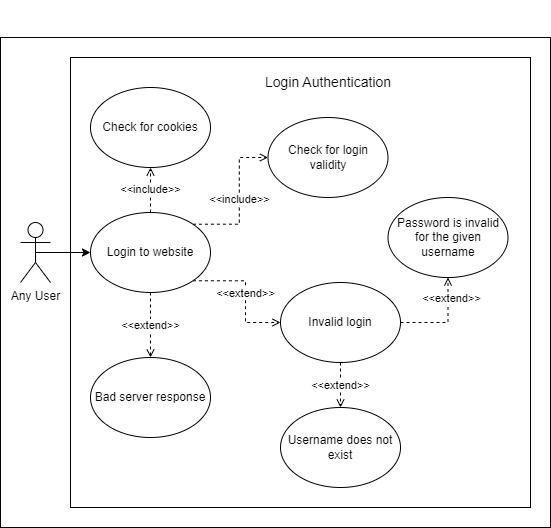

The diagram above was exported from draw.io. Its source (the exported page's mxGraphModel, read from the mxfile embedded in the PNG):
<mxGraphModel dx="1343" dy="719" grid="1" gridSize="10" guides="1" tooltips="1" connect="1" arrows="1" fold="1" page="1" pageScale="1" pageWidth="850" pageHeight="1100" math="0" shadow="0">
  <root>
    <mxCell id="0" />
    <mxCell id="1" parent="0" />
    <mxCell id="ygoxvvmQ4GEpdtxst8CI-1" value="" style="rounded=0;whiteSpace=wrap;html=1;" parent="1" vertex="1">
      <mxGeometry x="130" y="190" width="550" height="490" as="geometry" />
    </mxCell>
    <mxCell id="20R8MSBPjYjzc3jtBO2L-13" value="" style="rounded=0;whiteSpace=wrap;html=1;" vertex="1" parent="1">
      <mxGeometry x="200" y="210" width="460" height="450" as="geometry" />
    </mxCell>
    <mxCell id="ygoxvvmQ4GEpdtxst8CI-4" value="&lt;font style=&quot;font-size: 14px;&quot;&gt;Login Authentication&lt;/font&gt;" style="text;whiteSpace=wrap;html=1;align=center;" parent="1" vertex="1">
      <mxGeometry x="357.5" y="220" width="200" height="40" as="geometry" />
    </mxCell>
    <mxCell id="ygoxvvmQ4GEpdtxst8CI-5" style="edgeStyle=none;rounded=0;orthogonalLoop=1;jettySize=auto;html=1;exitX=0.5;exitY=0;exitDx=0;exitDy=0;dashed=1;startArrow=open;startFill=0;endArrow=none;endFill=0;" parent="1" edge="1">
      <mxGeometry relative="1" as="geometry">
        <mxPoint x="425" y="160" as="sourcePoint" />
        <mxPoint x="425" y="160" as="targetPoint" />
      </mxGeometry>
    </mxCell>
    <mxCell id="ygoxvvmQ4GEpdtxst8CI-2" value="Any User" style="shape=umlActor;verticalLabelPosition=bottom;verticalAlign=top;html=1;outlineConnect=0;" parent="1" vertex="1">
      <mxGeometry x="150" y="375" width="30" height="60" as="geometry" />
    </mxCell>
    <mxCell id="20R8MSBPjYjzc3jtBO2L-3" style="edgeStyle=orthogonalEdgeStyle;rounded=0;orthogonalLoop=1;jettySize=auto;html=1;exitX=0.5;exitY=0.5;exitDx=0;exitDy=0;exitPerimeter=0;entryX=0;entryY=0.5;entryDx=0;entryDy=0;" edge="1" parent="1" source="ygoxvvmQ4GEpdtxst8CI-2" target="20R8MSBPjYjzc3jtBO2L-1">
      <mxGeometry relative="1" as="geometry" />
    </mxCell>
    <mxCell id="20R8MSBPjYjzc3jtBO2L-4" value="&amp;lt;&amp;lt;include&amp;gt;&amp;gt;" style="edgeStyle=orthogonalEdgeStyle;rounded=0;orthogonalLoop=1;jettySize=auto;html=1;exitX=1;exitY=0;exitDx=0;exitDy=0;entryX=0;entryY=0.5;entryDx=0;entryDy=0;dashed=1;endArrow=open;endFill=0;" edge="1" parent="1" source="20R8MSBPjYjzc3jtBO2L-1" target="20R8MSBPjYjzc3jtBO2L-2">
      <mxGeometry relative="1" as="geometry" />
    </mxCell>
    <mxCell id="20R8MSBPjYjzc3jtBO2L-6" value="&amp;lt;&amp;lt;extend&amp;gt;&amp;gt;" style="edgeStyle=orthogonalEdgeStyle;rounded=0;orthogonalLoop=1;jettySize=auto;html=1;exitX=1;exitY=1;exitDx=0;exitDy=0;entryX=0;entryY=0.5;entryDx=0;entryDy=0;dashed=1;endArrow=open;endFill=0;" edge="1" parent="1" source="20R8MSBPjYjzc3jtBO2L-1" target="20R8MSBPjYjzc3jtBO2L-5">
      <mxGeometry relative="1" as="geometry" />
    </mxCell>
    <mxCell id="20R8MSBPjYjzc3jtBO2L-8" value="&amp;lt;&amp;lt;extend&amp;gt;&amp;gt;" style="edgeStyle=orthogonalEdgeStyle;rounded=0;orthogonalLoop=1;jettySize=auto;html=1;exitX=0.5;exitY=1;exitDx=0;exitDy=0;entryX=0.5;entryY=0;entryDx=0;entryDy=0;dashed=1;endArrow=open;endFill=0;" edge="1" parent="1" source="20R8MSBPjYjzc3jtBO2L-1" target="20R8MSBPjYjzc3jtBO2L-7">
      <mxGeometry relative="1" as="geometry" />
    </mxCell>
    <mxCell id="20R8MSBPjYjzc3jtBO2L-17" value="&amp;lt;&amp;lt;include&amp;gt;&amp;gt;" style="edgeStyle=orthogonalEdgeStyle;rounded=0;orthogonalLoop=1;jettySize=auto;html=1;exitX=0.5;exitY=0;exitDx=0;exitDy=0;entryX=0.5;entryY=1;entryDx=0;entryDy=0;dashed=1;endArrow=open;endFill=0;" edge="1" parent="1" source="20R8MSBPjYjzc3jtBO2L-1" target="20R8MSBPjYjzc3jtBO2L-16">
      <mxGeometry relative="1" as="geometry" />
    </mxCell>
    <mxCell id="20R8MSBPjYjzc3jtBO2L-1" value="Login to website" style="ellipse;whiteSpace=wrap;html=1;" vertex="1" parent="1">
      <mxGeometry x="220" y="365" width="120" height="80" as="geometry" />
    </mxCell>
    <mxCell id="20R8MSBPjYjzc3jtBO2L-2" value="Check for login validity" style="ellipse;whiteSpace=wrap;html=1;" vertex="1" parent="1">
      <mxGeometry x="397.5" y="270" width="120" height="80" as="geometry" />
    </mxCell>
    <mxCell id="20R8MSBPjYjzc3jtBO2L-10" value="&amp;lt;&amp;lt;extend&amp;gt;&amp;gt;" style="edgeStyle=orthogonalEdgeStyle;rounded=0;orthogonalLoop=1;jettySize=auto;html=1;exitX=0.5;exitY=1;exitDx=0;exitDy=0;entryX=0.5;entryY=0;entryDx=0;entryDy=0;dashed=1;endArrow=open;endFill=0;" edge="1" parent="1" source="20R8MSBPjYjzc3jtBO2L-5" target="20R8MSBPjYjzc3jtBO2L-9">
      <mxGeometry relative="1" as="geometry" />
    </mxCell>
    <mxCell id="20R8MSBPjYjzc3jtBO2L-12" value="&amp;lt;&amp;lt;extend&amp;gt;&amp;gt;" style="edgeStyle=orthogonalEdgeStyle;rounded=0;orthogonalLoop=1;jettySize=auto;html=1;exitX=1;exitY=0.5;exitDx=0;exitDy=0;entryX=0.5;entryY=1;entryDx=0;entryDy=0;dashed=1;endArrow=open;endFill=0;" edge="1" parent="1" source="20R8MSBPjYjzc3jtBO2L-5" target="20R8MSBPjYjzc3jtBO2L-11">
      <mxGeometry x="0.5676" y="-2" relative="1" as="geometry">
        <mxPoint x="1" y="1" as="offset" />
      </mxGeometry>
    </mxCell>
    <mxCell id="20R8MSBPjYjzc3jtBO2L-5" value="Invalid login" style="ellipse;whiteSpace=wrap;html=1;" vertex="1" parent="1">
      <mxGeometry x="410" y="435" width="120" height="80" as="geometry" />
    </mxCell>
    <mxCell id="20R8MSBPjYjzc3jtBO2L-7" value="Bad server response" style="ellipse;whiteSpace=wrap;html=1;" vertex="1" parent="1">
      <mxGeometry x="220" y="510" width="120" height="80" as="geometry" />
    </mxCell>
    <mxCell id="20R8MSBPjYjzc3jtBO2L-9" value="Username does not exist" style="ellipse;whiteSpace=wrap;html=1;" vertex="1" parent="1">
      <mxGeometry x="410" y="560" width="120" height="80" as="geometry" />
    </mxCell>
    <mxCell id="20R8MSBPjYjzc3jtBO2L-11" value="Password is invalid for the given username" style="ellipse;whiteSpace=wrap;html=1;" vertex="1" parent="1">
      <mxGeometry x="517.5" y="350" width="120" height="80" as="geometry" />
    </mxCell>
    <mxCell id="20R8MSBPjYjzc3jtBO2L-16" value="Check for cookies" style="ellipse;whiteSpace=wrap;html=1;" vertex="1" parent="1">
      <mxGeometry x="220" y="240" width="120" height="80" as="geometry" />
    </mxCell>
  </root>
</mxGraphModel>